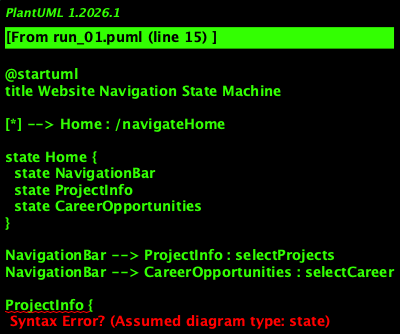

The diagram above was rendered by PlantUML. Its source (embedded in the PNG):
@startuml
title Website Navigation State Machine

[*] --> Home : /navigateHome

state Home {
  state NavigationBar
  state ProjectInfo
  state CareerOpportunities
}

NavigationBar --> ProjectInfo : selectProjects
NavigationBar --> CareerOpportunities : selectCareer

ProjectInfo {
  state PhotoView
  state VideoView
  PhotoView --> VideoView : changeView
  VideoView --> PhotoView : changeView
}

CareerOpportunities {
  state UpdateInfo
  state ApplicationForm
  UpdateInfo --> ApplicationForm : openForm
  ApplicationForm --> UpdateInfo : viewUpdates
}

state Home : initial

CareerOpportunities --> Home : returnHome

ProjectInfo --> Home : returnHome

ApplicationForm --> Home : returnHome

UpdateInfo --> Home : returnHome

state Home : final
@enduml